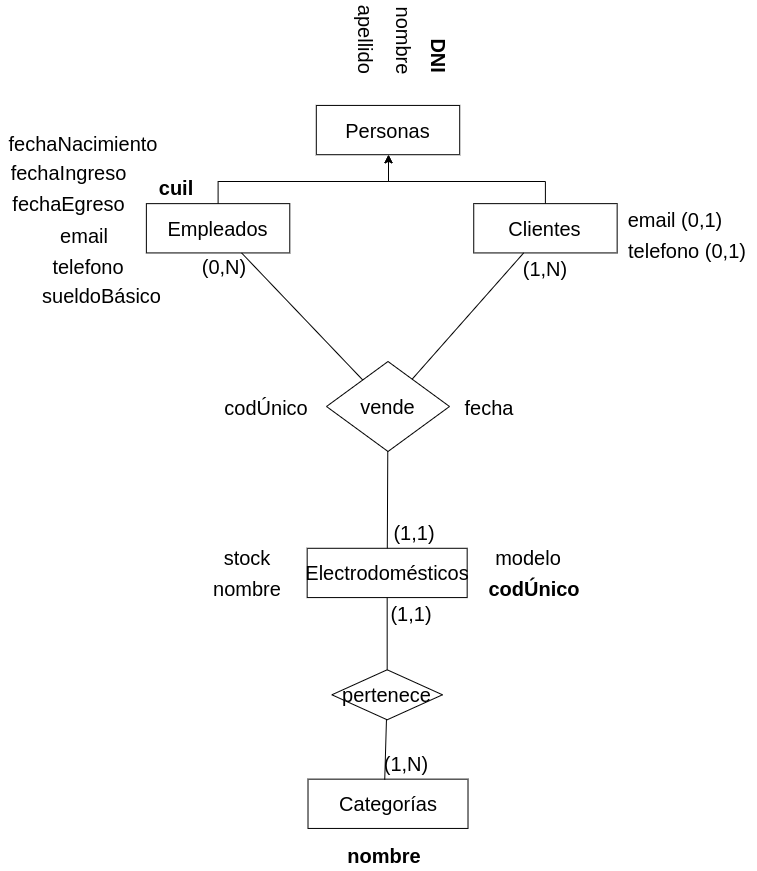

The diagram above was exported from draw.io. Its source (the exported page's mxGraphModel, read from the mxfile embedded in the PNG):
<mxGraphModel dx="1173" dy="745" grid="1" gridSize="10" guides="1" tooltips="1" connect="1" arrows="1" fold="1" page="1" pageScale="1" pageWidth="827" pageHeight="1169" background="#ffffff" math="0" shadow="0">
  <root>
    <mxCell id="0" />
    <mxCell id="1" parent="0" />
    <mxCell id="HCQNf0K5Za7anZb_OLYN-2" value="&lt;font style=&quot;font-size: 20px;&quot;&gt;Personas&lt;/font&gt;" style="whiteSpace=wrap;html=1;align=center;fontSize=20;" parent="1" vertex="1">
      <mxGeometry x="335.8" y="133.92000000000002" width="143.41" height="49.29" as="geometry" />
    </mxCell>
    <mxCell id="HCQNf0K5Za7anZb_OLYN-4" value="&lt;b style=&quot;font-size: 20px;&quot;&gt;DNI&lt;/b&gt;" style="text;html=1;strokeColor=none;fillColor=none;align=center;verticalAlign=middle;whiteSpace=wrap;rounded=0;fontSize=20;rotation=90;" parent="1" vertex="1">
      <mxGeometry x="424.95" y="72.60999999999999" width="68.29" height="24.29" as="geometry" />
    </mxCell>
    <mxCell id="HCQNf0K5Za7anZb_OLYN-5" value="nombre" style="text;html=1;strokeColor=none;fillColor=none;align=center;verticalAlign=middle;whiteSpace=wrap;rounded=0;fontSize=20;rotation=90;" parent="1" vertex="1">
      <mxGeometry x="383.53000000000003" y="53.43999999999999" width="80.38" height="31.43" as="geometry" />
    </mxCell>
    <mxCell id="HCQNf0K5Za7anZb_OLYN-14" value="" style="edgeStyle=orthogonalEdgeStyle;rounded=0;orthogonalLoop=1;jettySize=auto;html=1;" parent="1" source="HCQNf0K5Za7anZb_OLYN-9" target="HCQNf0K5Za7anZb_OLYN-2" edge="1">
      <mxGeometry relative="1" as="geometry">
        <Array as="points">
          <mxPoint x="238" y="210" />
          <mxPoint x="408" y="210" />
        </Array>
      </mxGeometry>
    </mxCell>
    <mxCell id="HCQNf0K5Za7anZb_OLYN-9" value="&lt;font style=&quot;font-size: 20px;&quot;&gt;Empleados&lt;/font&gt;" style="whiteSpace=wrap;html=1;align=center;fontSize=20;" parent="1" vertex="1">
      <mxGeometry x="165.87" y="232.14000000000001" width="143.41" height="49.29" as="geometry" />
    </mxCell>
    <mxCell id="HCQNf0K5Za7anZb_OLYN-15" value="" style="edgeStyle=orthogonalEdgeStyle;rounded=0;orthogonalLoop=1;jettySize=auto;html=1;" parent="1" source="HCQNf0K5Za7anZb_OLYN-10" target="HCQNf0K5Za7anZb_OLYN-2" edge="1">
      <mxGeometry relative="1" as="geometry">
        <Array as="points">
          <mxPoint x="565" y="210" />
          <mxPoint x="408" y="210" />
        </Array>
      </mxGeometry>
    </mxCell>
    <mxCell id="HCQNf0K5Za7anZb_OLYN-10" value="&lt;font style=&quot;font-size: 20px;&quot;&gt;Clientes&lt;/font&gt;" style="whiteSpace=wrap;html=1;align=center;fontSize=20;" parent="1" vertex="1">
      <mxGeometry x="493.24" y="232.14000000000001" width="143.41" height="49.29" as="geometry" />
    </mxCell>
    <mxCell id="HCQNf0K5Za7anZb_OLYN-11" value="apellido" style="text;html=1;strokeColor=none;fillColor=none;align=center;verticalAlign=middle;whiteSpace=wrap;rounded=0;fontSize=20;rotation=90;" parent="1" vertex="1">
      <mxGeometry x="346.65000000000003" y="52.4" width="78.3" height="31.43" as="geometry" />
    </mxCell>
    <mxCell id="HCQNf0K5Za7anZb_OLYN-12" value="email" style="text;html=1;strokeColor=none;fillColor=none;align=center;verticalAlign=middle;whiteSpace=wrap;rounded=0;fontSize=20;rotation=0;" parent="1" vertex="1">
      <mxGeometry x="75.5" y="248.03" width="55.86" height="31.43" as="geometry" />
    </mxCell>
    <mxCell id="HCQNf0K5Za7anZb_OLYN-13" value="telefono" style="text;html=1;strokeColor=none;fillColor=none;align=center;verticalAlign=middle;whiteSpace=wrap;rounded=0;fontSize=20;rotation=0;direction=west;" parent="1" vertex="1">
      <mxGeometry x="67.15000000000003" y="279.4599999999999" width="82.45" height="31.43" as="geometry" />
    </mxCell>
    <mxCell id="HCQNf0K5Za7anZb_OLYN-16" value="&lt;b&gt;cuil&lt;/b&gt;" style="text;html=1;strokeColor=none;fillColor=none;align=center;verticalAlign=middle;whiteSpace=wrap;rounded=0;fontSize=20;rotation=0;" parent="1" vertex="1">
      <mxGeometry x="165.87" y="200.00000000000003" width="60" height="31.43" as="geometry" />
    </mxCell>
    <mxCell id="HCQNf0K5Za7anZb_OLYN-18" value="fechaNacimiento" style="text;html=1;strokeColor=none;fillColor=none;align=center;verticalAlign=middle;whiteSpace=wrap;rounded=0;fontSize=20;rotation=0;" parent="1" vertex="1">
      <mxGeometry x="28.430000000000007" y="156.24" width="150" height="31.43" as="geometry" />
    </mxCell>
    <mxCell id="HCQNf0K5Za7anZb_OLYN-19" value="fechaIngreso" style="text;html=1;strokeColor=none;fillColor=none;align=center;verticalAlign=middle;whiteSpace=wrap;rounded=0;fontSize=20;rotation=0;" parent="1" vertex="1">
      <mxGeometry x="20.000000000000007" y="185.17" width="137.44" height="31.43" as="geometry" />
    </mxCell>
    <mxCell id="HCQNf0K5Za7anZb_OLYN-20" value="fechaEgreso" style="text;html=1;strokeColor=none;fillColor=none;align=center;verticalAlign=middle;whiteSpace=wrap;rounded=0;fontSize=20;rotation=0;" parent="1" vertex="1">
      <mxGeometry x="19.99999999999997" y="216.60000000000002" width="137.44" height="31.43" as="geometry" />
    </mxCell>
    <mxCell id="HCQNf0K5Za7anZb_OLYN-21" value="sueldoBásico" style="text;html=1;strokeColor=none;fillColor=none;align=center;verticalAlign=middle;whiteSpace=wrap;rounded=0;fontSize=20;rotation=0;" parent="1" vertex="1">
      <mxGeometry x="52.94000000000001" y="308.03" width="137.44" height="31.43" as="geometry" />
    </mxCell>
    <mxCell id="HCQNf0K5Za7anZb_OLYN-22" value="email (0,1)" style="text;html=1;strokeColor=none;fillColor=none;align=center;verticalAlign=middle;whiteSpace=wrap;rounded=0;fontSize=20;rotation=0;" parent="1" vertex="1">
      <mxGeometry x="640.37" y="232.13999999999996" width="110" height="31.43" as="geometry" />
    </mxCell>
    <mxCell id="HCQNf0K5Za7anZb_OLYN-23" value="telefono (0,1)" style="text;html=1;strokeColor=none;fillColor=none;align=center;verticalAlign=middle;whiteSpace=wrap;rounded=0;fontSize=20;rotation=0;" parent="1" vertex="1">
      <mxGeometry x="636.65" y="263.57000000000005" width="139.88" height="31.43" as="geometry" />
    </mxCell>
    <mxCell id="HCQNf0K5Za7anZb_OLYN-26" value="&lt;font style=&quot;font-size: 20px;&quot;&gt;Electrodomésticos&lt;/font&gt;" style="whiteSpace=wrap;html=1;align=center;fontSize=20;" parent="1" vertex="1">
      <mxGeometry x="326.67" y="576.79" width="160" height="49.29" as="geometry" />
    </mxCell>
    <mxCell id="HCQNf0K5Za7anZb_OLYN-27" value="&lt;font style=&quot;font-size: 20px;&quot;&gt;Categorías&lt;/font&gt;" style="whiteSpace=wrap;html=1;align=center;fontSize=20;" parent="1" vertex="1">
      <mxGeometry x="327.51" y="807.65" width="160" height="49.29" as="geometry" />
    </mxCell>
    <mxCell id="HCQNf0K5Za7anZb_OLYN-28" value="&lt;b&gt;codÚnico&lt;/b&gt;" style="text;html=1;strokeColor=none;fillColor=none;align=center;verticalAlign=middle;whiteSpace=wrap;rounded=0;fontSize=20;rotation=0;" parent="1" vertex="1">
      <mxGeometry x="507.71" y="601.43" width="92.29" height="31.43" as="geometry" />
    </mxCell>
    <mxCell id="HCQNf0K5Za7anZb_OLYN-29" value="nombre" style="text;html=1;strokeColor=none;fillColor=none;align=center;verticalAlign=middle;whiteSpace=wrap;rounded=0;fontSize=20;rotation=0;" parent="1" vertex="1">
      <mxGeometry x="227.69" y="601.4300000000001" width="78.3" height="31.43" as="geometry" />
    </mxCell>
    <mxCell id="HCQNf0K5Za7anZb_OLYN-30" value="modelo" style="text;html=1;strokeColor=none;fillColor=none;align=center;verticalAlign=middle;whiteSpace=wrap;rounded=0;fontSize=20;rotation=0;" parent="1" vertex="1">
      <mxGeometry x="508.75000000000006" y="569.9999999999999" width="78.3" height="31.43" as="geometry" />
    </mxCell>
    <mxCell id="HCQNf0K5Za7anZb_OLYN-32" value="stock" style="text;html=1;strokeColor=none;fillColor=none;align=center;verticalAlign=middle;whiteSpace=wrap;rounded=0;fontSize=20;rotation=0;" parent="1" vertex="1">
      <mxGeometry x="227.69000000000005" y="570" width="78.3" height="31.43" as="geometry" />
    </mxCell>
    <mxCell id="HCQNf0K5Za7anZb_OLYN-35" value="&lt;b&gt;nombre&lt;/b&gt;" style="text;html=1;strokeColor=none;fillColor=none;align=center;verticalAlign=middle;whiteSpace=wrap;rounded=0;fontSize=20;rotation=0;" parent="1" vertex="1">
      <mxGeometry x="364.88" y="868.29" width="78.3" height="31.43" as="geometry" />
    </mxCell>
    <mxCell id="HCQNf0K5Za7anZb_OLYN-38" value="codÚnico" style="text;html=1;strokeColor=none;fillColor=none;align=center;verticalAlign=middle;whiteSpace=wrap;rounded=0;fontSize=20;rotation=0;" parent="1" vertex="1">
      <mxGeometry x="246.29" y="420" width="80.38" height="31.43" as="geometry" />
    </mxCell>
    <mxCell id="HCQNf0K5Za7anZb_OLYN-39" value="fecha" style="text;html=1;strokeColor=none;fillColor=none;align=center;verticalAlign=middle;whiteSpace=wrap;rounded=0;fontSize=20;rotation=0;" parent="1" vertex="1">
      <mxGeometry x="469.01" y="420.00000000000006" width="80.38" height="31.43" as="geometry" />
    </mxCell>
    <mxCell id="HCQNf0K5Za7anZb_OLYN-81" value="&lt;font style=&quot;font-size: 20px;&quot;&gt;pertenece&lt;/font&gt;" style="shape=rhombus;perimeter=rhombusPerimeter;whiteSpace=wrap;html=1;align=center;fontSize=20;" parent="1" vertex="1">
      <mxGeometry x="351.37" y="698.29" width="110.6" height="50" as="geometry" />
    </mxCell>
    <mxCell id="HCQNf0K5Za7anZb_OLYN-82" value="" style="endArrow=none;html=1;rounded=0;entryX=0.5;entryY=0;entryDx=0;entryDy=0;" parent="1" source="HCQNf0K5Za7anZb_OLYN-26" target="HCQNf0K5Za7anZb_OLYN-81" edge="1">
      <mxGeometry relative="1" as="geometry">
        <mxPoint x="500.38" y="588.29" as="sourcePoint" />
        <mxPoint x="660.38" y="588.29" as="targetPoint" />
      </mxGeometry>
    </mxCell>
    <mxCell id="HCQNf0K5Za7anZb_OLYN-83" value="" style="endArrow=none;html=1;rounded=0;" parent="1" source="HCQNf0K5Za7anZb_OLYN-81" edge="1">
      <mxGeometry relative="1" as="geometry">
        <mxPoint x="423.23" y="650.29" as="sourcePoint" />
        <mxPoint x="404.23" y="808.29" as="targetPoint" />
      </mxGeometry>
    </mxCell>
    <mxCell id="HCQNf0K5Za7anZb_OLYN-86" value="(1,1)" style="text;html=1;strokeColor=none;fillColor=none;align=center;verticalAlign=middle;whiteSpace=wrap;rounded=0;fontSize=20;rotation=0;" parent="1" vertex="1">
      <mxGeometry x="413.17" y="626.0799999999999" width="36.47" height="31.43" as="geometry" />
    </mxCell>
    <mxCell id="HCQNf0K5Za7anZb_OLYN-89" value="(1,N)" style="text;html=1;strokeColor=none;fillColor=none;align=center;verticalAlign=middle;whiteSpace=wrap;rounded=0;fontSize=20;rotation=0;" parent="1" vertex="1">
      <mxGeometry x="407.50000000000006" y="776.2199999999999" width="36.47" height="31.43" as="geometry" />
    </mxCell>
    <mxCell id="HCQNf0K5Za7anZb_OLYN-90" value="vende" style="shape=rhombus;perimeter=rhombusPerimeter;whiteSpace=wrap;html=1;align=center;fontSize=20;" parent="1" vertex="1">
      <mxGeometry x="346.01" y="390" width="123" height="90" as="geometry" />
    </mxCell>
    <mxCell id="HCQNf0K5Za7anZb_OLYN-91" value="" style="endArrow=none;html=1;rounded=0;" parent="1" source="HCQNf0K5Za7anZb_OLYN-9" target="HCQNf0K5Za7anZb_OLYN-90" edge="1">
      <mxGeometry relative="1" as="geometry">
        <mxPoint x="500" y="510" as="sourcePoint" />
        <mxPoint x="660" y="510" as="targetPoint" />
      </mxGeometry>
    </mxCell>
    <mxCell id="HCQNf0K5Za7anZb_OLYN-92" value="" style="endArrow=none;html=1;rounded=0;" parent="1" source="HCQNf0K5Za7anZb_OLYN-10" target="HCQNf0K5Za7anZb_OLYN-90" edge="1">
      <mxGeometry relative="1" as="geometry">
        <mxPoint x="272" y="291" as="sourcePoint" />
        <mxPoint x="402" y="419" as="targetPoint" />
      </mxGeometry>
    </mxCell>
    <mxCell id="HCQNf0K5Za7anZb_OLYN-93" value="" style="endArrow=none;html=1;rounded=0;" parent="1" source="HCQNf0K5Za7anZb_OLYN-90" target="HCQNf0K5Za7anZb_OLYN-26" edge="1">
      <mxGeometry relative="1" as="geometry">
        <mxPoint x="555" y="291" as="sourcePoint" />
        <mxPoint x="451" y="417" as="targetPoint" />
      </mxGeometry>
    </mxCell>
    <mxCell id="HCQNf0K5Za7anZb_OLYN-94" value="(1,N)" style="text;html=1;strokeColor=none;fillColor=none;align=center;verticalAlign=middle;whiteSpace=wrap;rounded=0;fontSize=20;rotation=0;" parent="1" vertex="1">
      <mxGeometry x="546.71" y="281.42999999999995" width="36.47" height="31.43" as="geometry" />
    </mxCell>
    <mxCell id="HCQNf0K5Za7anZb_OLYN-95" value="(0,N)" style="text;html=1;strokeColor=none;fillColor=none;align=center;verticalAlign=middle;whiteSpace=wrap;rounded=0;fontSize=20;rotation=0;" parent="1" vertex="1">
      <mxGeometry x="225.87000000000006" y="279.4599999999999" width="36.47" height="31.43" as="geometry" />
    </mxCell>
    <mxCell id="HCQNf0K5Za7anZb_OLYN-96" value="(1,1)" style="text;html=1;strokeColor=none;fillColor=none;align=center;verticalAlign=middle;whiteSpace=wrap;rounded=0;fontSize=20;rotation=0;" parent="1" vertex="1">
      <mxGeometry x="415.5400000000001" y="545.3599999999999" width="36.47" height="31.43" as="geometry" />
    </mxCell>
  </root>
</mxGraphModel>